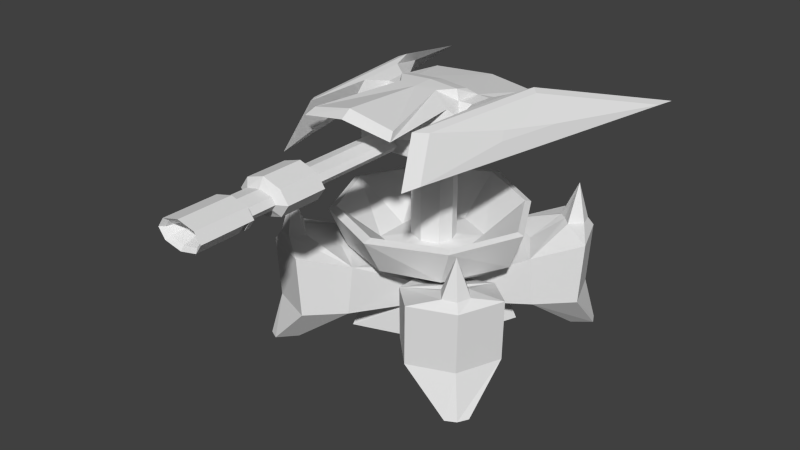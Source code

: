 # Source: LaserTower.blend  (saved by Blender 2.75.0; exported with 4.5.12 LTS)
import bpy
from mathutils import Matrix  # noqa: F401  (used for matrix-valued properties, if any)

bpy.ops.wm.read_factory_settings(use_empty=True)
scene = bpy.context.scene
scene.name = 'Scene'

# ---- collections
col_collection_1 = bpy.data.collections.new('Collection 1'); scene.collection.children.link(col_collection_1)

# ---- materials (node trees are filled in below, after node groups)
mat_material_001 = bpy.data.materials.new('Material.001')
mat_material_001.alpha_threshold = 0.0
mat_material_001.use_transparent_shadow = False
mat_material_001.roughness = 0.5
mat_material = bpy.data.materials.new('Material')
mat_material.alpha_threshold = 0.0
mat_material.use_transparent_shadow = False
mat_material.roughness = 0.5
mat_material.line_color = (0.0, 0.0, 0.0, 1.0)

# ---- material node trees

# ---- world
world_world = bpy.data.worlds.new('World'); scene.world = world_world
world_world.color = (0.05088, 0.05088, 0.05088)
world_world.use_sun_shadow = False
world_world.sun_shadow_jitter_overblur = 0.0
world_world.cycles.sampling_method = 'MANUAL'
world_world.cycles.sample_map_resolution = 256

# ---- meshes
me_cube_001 = bpy.data.meshes.new('Cube.001')
me_cube_001.from_pydata([(-1.0, -1.606, -1.0), (-1.793, -0.02317, -1.739), (-0.8632, -1.606, 0.8359), (-1.93, -0.02317, 1.93), (2.424e-07, -0.02317, 2.773), (-1.526, -1.023, 1.69), (8.742e-08, -1.606, 1.0), (-2.743, -0.02317, 2.408e-07), (-1.493, -1.023, -1.598), (-1.468, -1.606, 1.986e-07), (-2.424e-07, -0.02317, -2.773), (-1.238e-07, -1.606, -1.416), (0.0, -1.96, 8.567e-08), (-1.934e-07, -1.023, -2.213), (-2.364, -1.023, -0.003293), (1.929e-07, -1.023, 2.206), (2.203e-07, 0.0319, 2.52), (-1.829, 0.0319, 1.754), (-2.567, 0.0319, 0.001768), (-1.705, 0.0319, -1.577), (-2.2e-07, 0.0319, -2.517), (5.108e-08, -0.8288, 0.5843), (1.169e-07, -0.9126, 1.337), (-1.057, -0.9126, 0.9356), (-1.067, -0.9126, 0.01572), (-1.055, -0.9126, -0.8129), (-1.142e-07, -0.9126, -1.306), (4.701e-08, 1.764, 0.5377), (-0.463, -0.8288, 0.4141), (-0.5833, -0.8288, 0.02449), (-0.4622, -0.8288, -0.3265), (-4.68e-08, -0.8288, -0.5353), (-0.438, 1.764, 0.382), (-0.5564, 1.764, 0.02545), (-0.4376, 1.764, -0.2957), (-4.256e-08, 1.764, -0.4868), (-0.463, 0.4813, 0.4141), (-4.68e-08, 0.4813, -0.5353), (5.108e-08, 0.4813, 0.5843), (-0.5833, 0.4813, 0.02449), (-0.4622, 0.4813, -0.3265), (-1.519, 1.872, -1.953), (-1.729, 2.373, -2.304), (-1.519, 2.869, -1.953), (-0.7713, 2.144, 1.928), (-0.7713, 2.372, 1.928), (-0.7713, 2.598, 1.928), (-2.04e-07, 2.869, -2.333), (-2.347e-07, 2.373, -2.684), (-2.04e-07, 1.872, -2.333), (-1.22, 1.872, 0.7021), (-1.553, 2.373, 0.7021), (-1.22, 2.869, 0.7021), (1.687e-07, 2.144, 1.93), (1.687e-07, 2.598, 1.93), (-0.9997, 3.129, -0.3132), (-0.8442, 3.324, -0.05776), (-1.043, 3.129, 0.9574), (-0.5299, 3.417, 0.7312), (7.273e-08, 3.437, 0.8319), (-0.8466, 3.417, 0.3248), (-1.829e-08, 3.324, -0.2092), (2.296e-08, 3.45, 0.2626), (-0.9252, 3.129, 0.3488), (9.669e-08, 3.129, 1.106), (-3.567e-08, 3.129, -0.408), (-1.281, 3.111, 3.282), (-1.175, 3.274, 3.056), (2.76e-07, 3.551, 3.157), (2.999e-07, 3.368, 3.431), (-0.3132, 2.229, 2.017), (-0.4132, 2.372, 2.017), (-0.3132, 2.514, 2.017), (1.764e-07, 2.169, 2.018), (-0.49, 2.046, 4.774), (1.764e-07, 2.582, 2.018), (-0.3132, 2.229, 4.645), (-0.4132, 2.372, 4.645), (-0.3132, 2.514, 4.645), (4.062e-07, 2.169, 4.647), (-0.49, 2.046, 5.879), (4.062e-07, 2.582, 4.647), (-0.7163, 2.371, 4.774), (-0.49, 2.691, 4.774), (4.175e-07, 1.912, 4.776), (-0.3665, 2.217, 6.015), (4.175e-07, 2.846, 4.776), (-0.7163, 2.371, 5.879), (-0.49, 2.691, 5.879), (5.141e-07, 1.912, 5.881), (5.141e-07, 2.846, 5.881), (-0.4745, 2.372, 6.015), (-0.3665, 2.525, 6.015), (5.26e-07, 2.153, 6.017), (5.26e-07, 2.599, 6.017), (-0.4745, 2.372, 6.71), (-0.3665, 2.525, 6.71), (-0.3665, 2.217, 6.71), (5.867e-07, 2.153, 6.711), (-0.6389, 2.371, 6.9), (5.867e-07, 2.599, 6.711), (-0.6389, 2.371, 6.777), (-0.4659, 2.616, 6.777), (-0.4659, 2.123, 6.777), (5.927e-07, 2.021, 6.779), (-0.6389, 2.371, 7.049), (5.927e-07, 2.735, 6.779), (-0.4659, 2.616, 6.9), (-0.4659, 2.123, 6.9), (6.034e-07, 2.021, 6.902), (-0.6389, 2.371, 7.634), (6.034e-07, 2.735, 6.902), (-0.4659, 2.616, 7.049), (-0.4659, 2.123, 7.049), (6.164e-07, 2.021, 7.051), (-0.6389, 2.371, 8.192), (6.164e-07, 2.735, 7.051), (-0.4659, 2.616, 7.634), (-0.4659, 2.123, 7.634), (6.676e-07, 2.021, 7.636), (6.676e-07, 2.735, 7.636), (-0.4659, 2.616, 8.192), (-0.4659, 2.123, 8.192), (7.163e-07, 2.021, 8.194), (-0.3111, 2.373, 7.438), (7.163e-07, 2.735, 8.194), (-0.319, 2.249, 6.924), (-0.4838, 2.485, 6.924), (-0.319, 2.249, 7.025), (6.054e-07, 2.151, 6.926), (-0.4838, 2.485, 7.025), (6.143e-07, 2.151, 7.027), (-0.525, 2.372, 8.101), (-0.4042, 2.543, 8.101), (-0.4042, 2.199, 8.101), (7.084e-07, 2.127, 8.103), (7.084e-07, 2.625, 8.103), (-0.2756, 2.423, 7.438), (-0.2756, 2.322, 7.438), (6.503e-07, 2.301, 7.439), (6.503e-07, 2.373, 7.439), (6.503e-07, 2.447, 7.439), (-1.583, 2.95, -0.908), (-1.342, 3.116, -0.3122), (-1.315, 2.95, 0.3819), (-1.275, 3.116, 0.2813), (-2.309, 2.831, -2.009), (-1.727, 3.235, -0.5595), (-1.663, 2.831, 1.128), (-1.567, 3.235, 0.8836), (-3.634, 2.124, -5.375), (-1.979, 3.271, -1.259), (-1.799, 2.124, 3.532), (-1.525, 3.271, 2.839), (-3.609, 2.192, -4.743), (-2.151, 3.203, -1.117), (-1.993, 2.192, 3.104), (-1.751, 3.203, 2.493), (-2.776, 2.585, -1.107), (-2.451, 2.81, -0.2997), (-2.416, 2.585, 0.6397), (-2.362, 2.81, 0.5037), (-0.6389, 2.371, 7.342), (-0.4659, 2.123, 7.342), (-0.4659, 2.616, 7.342), (6.42e-07, 2.735, 7.344), (6.42e-07, 2.021, 7.344)], [], [(15, 5, 2, 6), (14, 8, 0, 9), (12, 6, 2, 9), (1, 7, 18, 19), (7, 3, 17, 18), (11, 12, 9, 0), (8, 13, 11, 0), (1, 10, 13, 8), (5, 14, 9, 2), (3, 7, 14, 5), (7, 1, 8, 14), (4, 3, 5, 15), (19, 18, 24, 25), (20, 19, 25, 26), (3, 4, 16, 17), (10, 1, 19, 20), (23, 22, 21, 28), (24, 23, 28, 29), (18, 17, 23, 24), (17, 16, 22, 23), (36, 38, 27, 32), (39, 36, 32, 33), (26, 25, 30, 31), (25, 24, 29, 30), (31, 30, 40, 37), (30, 29, 39, 40), (37, 40, 34, 35), (40, 39, 33, 34), (52, 46, 57, 63), (55, 43, 142, 143), (46, 54, 64, 57), (47, 43, 55, 65), (32, 27, 53, 44), (54, 46, 72, 75), (46, 45, 71, 72), (33, 32, 44, 50), (50, 44, 45, 51), (51, 45, 46, 52), (35, 34, 41, 49), (49, 41, 42, 48), (48, 42, 43, 47), (34, 33, 50, 41), (41, 50, 51, 42), (42, 51, 52, 43), (55, 63, 60, 56), (65, 55, 56, 61), (56, 60, 62, 61), (60, 58, 59, 62), (63, 57, 58, 60), (58, 57, 66, 67), (29, 28, 36, 39), (28, 21, 38, 36), (66, 69, 68, 67), (57, 64, 69, 66), (59, 58, 67, 68), (75, 72, 78, 81), (72, 71, 77, 78), (44, 53, 73, 70), (45, 44, 70, 71), (76, 79, 84, 74), (81, 78, 83, 86), (70, 73, 79, 76), (71, 70, 76, 77), (86, 83, 88, 90), (83, 82, 87, 88), (77, 76, 74, 82), (78, 77, 82, 83), (90, 88, 92, 94), (88, 87, 91, 92), (74, 84, 89, 80), (82, 74, 80, 87), (85, 93, 98, 97), (94, 92, 96, 100), (80, 89, 93, 85), (87, 80, 85, 91), (97, 98, 104, 103), (100, 96, 102, 106), (92, 91, 95, 96), (91, 85, 97, 95), (106, 102, 107, 111), (101, 103, 108, 99), (96, 95, 101, 102), (95, 97, 103, 101), (111, 107, 112, 116), (114, 113, 128, 131), (103, 104, 109, 108), (102, 101, 99, 107), (165, 164, 117, 120), (162, 163, 118, 110), (107, 99, 105, 112), (108, 109, 129, 126), (110, 118, 122, 115), (118, 119, 123, 122), (164, 162, 110, 117), (163, 166, 119, 118), (122, 123, 135, 134), (125, 121, 133, 136), (120, 117, 121, 125), (117, 110, 115, 121), (127, 126, 128, 130), (126, 129, 131, 128), (105, 99, 127, 130), (99, 108, 126, 127), (113, 105, 130, 128), (134, 135, 139, 138), (136, 133, 137, 141), (121, 115, 132, 133), (115, 122, 134, 132), (138, 139, 140, 124), (124, 140, 141, 137), (133, 132, 124, 137), (132, 134, 138, 124), (145, 143, 147, 149), (43, 52, 144, 142), (63, 55, 143, 145), (52, 63, 145, 144), (148, 149, 153, 152), (144, 145, 149, 148), (142, 144, 148, 146), (143, 142, 146, 147), (153, 151, 155, 157), (146, 148, 152, 150), (147, 146, 150, 151), (149, 147, 151, 153), (157, 155, 159, 161), (152, 153, 157, 156), (150, 152, 156, 154), (151, 150, 154, 155), (158, 160, 161, 159), (156, 157, 161, 160), (154, 156, 160, 158), (155, 154, 158, 159), (113, 114, 166, 163), (112, 105, 162, 164), (105, 113, 163, 162), (116, 112, 164, 165)])
_uv = me_cube_001.uv_layers.new(name='UVMap')
_uv.uv.foreach_set('vector', [0.7062, 0.8516, 0.7656, 0.8144, 0.7926, 0.8501, 0.7729, 0.8893, 0.8177, 0.796, 0.8716, 0.7915, 0.8656, 0.8268, 0.8248, 0.8282, 0.839, 0.8985, 0.7729, 0.8893, 0.7926, 0.8501, 0.8248, 0.8282, 0.8646, 0.7563, 0.8115, 0.7689, 0.8108, 0.7647, 0.8609, 0.7509, 0.8115, 0.7689, 0.7594, 0.7818, 0.7602, 0.7754, 0.8108, 0.7647, 0.9181, 0.8501, 0.839, 0.8985, 0.8248, 0.8282, 0.8656, 0.8268, 0.8716, 0.7915, 0.9459, 0.7959, 0.9181, 0.8501, 0.8656, 0.8268, 0.8646, 0.7563, 0.9456, 0.7297, 0.9459, 0.7959, 0.8716, 0.7915, 0.7656, 0.8144, 0.8177, 0.796, 0.8248, 0.8282, 0.7926, 0.8501, 0.7594, 0.7818, 0.8115, 0.7689, 0.8177, 0.796, 0.7656, 0.8144, 0.8115, 0.7689, 0.8646, 0.7563, 0.8716, 0.7915, 0.8177, 0.796, 0.6747, 0.7945, 0.7594, 0.7818, 0.7656, 0.8144, 0.7062, 0.8516, 0.8609, 0.7509, 0.8108, 0.7647, 0.7949, 0.7019, 0.8327, 0.7032, 0.936, 0.7212, 0.8609, 0.7509, 0.8327, 0.7032, 0.8765, 0.668, 0.7594, 0.7818, 0.6747, 0.7945, 0.6785, 0.7815, 0.7602, 0.7754, 0.9456, 0.7297, 0.8646, 0.7563, 0.8609, 0.7509, 0.936, 0.7212, 0.7583, 0.7191, 0.707, 0.7054, 0.7296, 0.6721, 0.7608, 0.6752, 0.7949, 0.7019, 0.7583, 0.7191, 0.7608, 0.6752, 0.7887, 0.674, 0.8108, 0.7647, 0.7602, 0.7754, 0.7583, 0.7191, 0.7949, 0.7019, 0.7602, 0.7754, 0.6785, 0.7815, 0.707, 0.7054, 0.7583, 0.7191, 0.7503, 0.5923, 0.7219, 0.5973, 0.7059, 0.5282, 0.7306, 0.511, 0.772, 0.5881, 0.7503, 0.5923, 0.7306, 0.511, 0.7567, 0.5012, 0.8765, 0.668, 0.8327, 0.7032, 0.8123, 0.6641, 0.8409, 0.6482, 0.8327, 0.7032, 0.7949, 0.7019, 0.7887, 0.674, 0.8123, 0.6641, 0.8409, 0.6482, 0.8123, 0.6641, 0.7922, 0.5843, 0.8199, 0.5785, 0.8123, 0.6641, 0.7887, 0.674, 0.772, 0.5881, 0.7922, 0.5843, 0.8199, 0.5785, 0.7922, 0.5843, 0.7793, 0.5053, 0.8099, 0.5072, 0.7922, 0.5843, 0.772, 0.5881, 0.7567, 0.5012, 0.7793, 0.5053, 0.6903, 0.4163, 0.6459, 0.459, 0.6701, 0.4127, 0.6917, 0.3887, 0.7361, 0.3559, 0.7995, 0.3847, 0.7613, 0.3869, 0.734, 0.3718, 0.6459, 0.459, 0.6034, 0.4589, 0.6123, 0.4044, 0.6701, 0.4127, 0.8597, 0.3536, 0.7995, 0.3847, 0.7361, 0.3559, 0.7548, 0.3049, 0.7306, 0.511, 0.7059, 0.5282, 0.6328, 0.5091, 0.6533, 0.4733, 0.6034, 0.4589, 0.6459, 0.459, 0.6224, 0.4678, 0.6026, 0.4627, 0.6459, 0.459, 0.6495, 0.466, 0.6304, 0.477, 0.6224, 0.4678, 0.7567, 0.5012, 0.7306, 0.511, 0.6533, 0.4733, 0.7092, 0.4665, 0.7092, 0.4665, 0.6533, 0.4733, 0.6495, 0.466, 0.7045, 0.4397, 0.7045, 0.4397, 0.6495, 0.466, 0.6459, 0.459, 0.6903, 0.4163, 0.8099, 0.5072, 0.7793, 0.5053, 0.8126, 0.4217, 0.8767, 0.4176, 0.8767, 0.4176, 0.8126, 0.4217, 0.8102, 0.4021, 0.8772, 0.3825, 0.8772, 0.3825, 0.8102, 0.4021, 0.7995, 0.3847, 0.8597, 0.3536, 0.7793, 0.5053, 0.7567, 0.5012, 0.7092, 0.4665, 0.8126, 0.4217, 0.8126, 0.4217, 0.7092, 0.4665, 0.7045, 0.4397, 0.8102, 0.4021, 0.8102, 0.4021, 0.7045, 0.4397, 0.6903, 0.4163, 0.7995, 0.3847, 0.7177, 0.3649, 0.6917, 0.3887, 0.6838, 0.3759, 0.6996, 0.3654, 0.7548, 0.3049, 0.7361, 0.3559, 0.7217, 0.343, 0.7404, 0.3006, 0.6996, 0.3654, 0.6838, 0.3759, 0.658, 0.3449, 0.6765, 0.3283, 0.6838, 0.3759, 0.6604, 0.3824, 0.6367, 0.3663, 0.658, 0.3449, 0.6917, 0.3887, 0.6701, 0.4127, 0.6604, 0.3824, 0.6838, 0.3759, 0.6671, 0.2812, 0.6142, 0.2487, 0.6338, 0.03177, 0.6483, 0.05671, 0.7887, 0.674, 0.7608, 0.6752, 0.7503, 0.5923, 0.772, 0.5881, 0.7608, 0.6752, 0.7296, 0.6721, 0.7219, 0.5973, 0.7503, 0.5923, 0.6338, 0.03177, 0.7602, 0.02477, 0.7622, 0.05773, 0.6483, 0.05671, 0.6142, 0.2487, 0.5168, 0.236, 0.512, 0.01818, 0.6338, 0.03177, 0.7198, 0.2811, 0.6671, 0.2812, 0.6483, 0.05671, 0.7622, 0.05773, 0.6026, 0.4627, 0.6224, 0.4678, 0.4926, 0.5458, 0.4842, 0.5314, 0.6224, 0.4678, 0.6304, 0.477, 0.4966, 0.5527, 0.4926, 0.5458, 0.6533, 0.4733, 0.6328, 0.5091, 0.6292, 0.5077, 0.6345, 0.4885, 0.6495, 0.466, 0.6533, 0.4733, 0.6345, 0.4885, 0.6304, 0.477, 0.4184, 0.2244, 0.4559, 0.208, 0.4762, 0.2389, 0.424, 0.2557, 0.3334, 0.2071, 0.3708, 0.2236, 0.3648, 0.2541, 0.3119, 0.2379, 0.6345, 0.4885, 0.6292, 0.5077, 0.5088, 0.5748, 0.5008, 0.5602, 0.6304, 0.477, 0.6345, 0.4885, 0.5008, 0.5602, 0.4966, 0.5527, 0.3119, 0.2379, 0.3648, 0.2541, 0.3643, 0.3395, 0.3167, 0.3543, 0.3648, 0.2541, 0.3931, 0.2616, 0.3963, 0.3336, 0.3643, 0.3395, 0.3943, 0.2266, 0.4184, 0.2244, 0.424, 0.2557, 0.3931, 0.2616, 0.3708, 0.2236, 0.3943, 0.2266, 0.3931, 0.2616, 0.3648, 0.2541, 0.3167, 0.3543, 0.3643, 0.3395, 0.3718, 0.3643, 0.3336, 0.3805, 0.3643, 0.3395, 0.3963, 0.3336, 0.3955, 0.3618, 0.3718, 0.3643, 0.424, 0.2557, 0.4762, 0.2389, 0.472, 0.3549, 0.426, 0.3401, 0.3931, 0.2616, 0.424, 0.2557, 0.426, 0.3401, 0.3963, 0.3336, 0.4324, 0.4681, 0.3965, 0.468, 0.3965, 0.4008, 0.4325, 0.401, 0.5049, 0.4681, 0.4688, 0.4682, 0.4689, 0.401, 0.505, 0.4009, 0.426, 0.3401, 0.472, 0.3549, 0.4559, 0.3805, 0.4186, 0.3643, 0.3963, 0.3336, 0.426, 0.3401, 0.4186, 0.3643, 0.3955, 0.3618, 0.3328, 0.1709, 0.2998, 0.1819, 0.2934, 0.1695, 0.3313, 0.1584, 0.4161, 0.1792, 0.3756, 0.1678, 0.3753, 0.1528, 0.4235, 0.1638, 0.4688, 0.4682, 0.4507, 0.4681, 0.4507, 0.401, 0.4689, 0.401, 0.4507, 0.4681, 0.4324, 0.4681, 0.4325, 0.401, 0.4507, 0.401, 0.4235, 0.1638, 0.3753, 0.1528, 0.3771, 0.1402, 0.4263, 0.1505, 0.3506, 0.1503, 0.3313, 0.1584, 0.3284, 0.1508, 0.3482, 0.1402, 0.3756, 0.1678, 0.3531, 0.1672, 0.3506, 0.1503, 0.3753, 0.1528, 0.3531, 0.1672, 0.3328, 0.1709, 0.3313, 0.1584, 0.3506, 0.1503, 0.4263, 0.1505, 0.3771, 0.1402, 0.3792, 0.1258, 0.4291, 0.1343, 0.2843, 0.1264, 0.3243, 0.1176, 0.3198, 0.1315, 0.29, 0.1371, 0.3313, 0.1584, 0.2934, 0.1695, 0.2907, 0.1577, 0.3284, 0.1508, 0.3753, 0.1528, 0.3506, 0.1503, 0.3482, 0.1402, 0.3771, 0.1402, 0.4329, 0.1024, 0.3825, 0.09715, 0.3846, 0.06715, 0.4355, 0.07067, 0.3527, 0.09478, 0.3236, 0.09334, 0.3233, 0.06553, 0.3538, 0.06578, 0.3771, 0.1402, 0.3482, 0.1402, 0.3485, 0.1236, 0.3792, 0.1258, 0.3284, 0.1508, 0.2907, 0.1577, 0.2917, 0.146, 0.3208, 0.1401, 0.3538, 0.06578, 0.3233, 0.06553, 0.3222, 0.008693, 0.3543, 0.008048, 0.3233, 0.06553, 0.2766, 0.06887, 0.2731, 0.01145, 0.3222, 0.008693, 0.3825, 0.09715, 0.3527, 0.09478, 0.3538, 0.06578, 0.3846, 0.06715, 0.3236, 0.09334, 0.2795, 0.09813, 0.2766, 0.06887, 0.3233, 0.06553, 0.9165, 0.9834, 0.8409, 0.96, 0.8513, 0.9392, 0.9158, 0.9613, 0.9766, 0.8465, 0.9849, 0.9259, 0.9635, 0.9212, 0.954, 0.8534, 0.4355, 0.07067, 0.3846, 0.06715, 0.3866, 0.00846, 0.4383, 0.01066, 0.3846, 0.06715, 0.3538, 0.06578, 0.3543, 0.008048, 0.3866, 0.00846, 0.3367, 0.1351, 0.3208, 0.1401, 0.3198, 0.1315, 0.3357, 0.132, 0.3208, 0.1401, 0.2917, 0.146, 0.29, 0.1371, 0.3198, 0.1315, 0.3485, 0.1236, 0.3482, 0.1402, 0.3367, 0.1351, 0.3357, 0.132, 0.3482, 0.1402, 0.3284, 0.1508, 0.3208, 0.1401, 0.3367, 0.1351, 0.3243, 0.1176, 0.3485, 0.1236, 0.3357, 0.132, 0.3198, 0.1315, 0.8223, 0.2458, 0.7604, 0.2035, 0.8058, 0.02722, 0.8471, 0.05749, 0.9521, 0.2069, 0.8894, 0.2468, 0.8667, 0.05777, 0.9084, 0.02894, 0.9849, 0.9259, 0.9653, 0.9717, 0.9498, 0.9532, 0.9635, 0.9212, 0.9653, 0.9717, 0.9165, 0.9834, 0.9158, 0.9613, 0.9498, 0.9532, 0.8711, 0.28, 0.9854, 0.2713, 0.9854, 0.301, 0.8564, 0.301, 0.8564, 0.301, 0.9854, 0.301, 0.9854, 0.3319, 0.8711, 0.3219, 0.8894, 0.2468, 0.8559, 0.2567, 0.8569, 0.06069, 0.8667, 0.05777, 0.8559, 0.2567, 0.8223, 0.2458, 0.8471, 0.05749, 0.8569, 0.06069, 0.4171, 0.6439, 0.3846, 0.6011, 0.3743, 0.5229, 0.4667, 0.6478, 0.7995, 0.3847, 0.6903, 0.4163, 0.7046, 0.4069, 0.7613, 0.3869, 0.6917, 0.3887, 0.7177, 0.3649, 0.7312, 0.3768, 0.7081, 0.3978, 0.6903, 0.4163, 0.6917, 0.3887, 0.7081, 0.3978, 0.7046, 0.4069, 0.4828, 0.7752, 0.4667, 0.6478, 0.6105, 0.7962, 0.6443, 0.9827, 0.4233, 0.6774, 0.4171, 0.6439, 0.4667, 0.6478, 0.4828, 0.7752, 0.3458, 0.6817, 0.4233, 0.6774, 0.4828, 0.7752, 0.2577, 0.7506, 0.3744, 0.6353, 0.3458, 0.6817, 0.2577, 0.7506, 0.3496, 0.6101, 0.2473, 0.09376, 0.3115, 0.4725, 0.2745, 0.4627, 0.2195, 0.1308, 0.2577, 0.7506, 0.4828, 0.7752, 0.6443, 0.9827, 0.01576, 0.9831, 0.3496, 0.6101, 0.2577, 0.7506, 0.01576, 0.9831, 0.3057, 0.6293, 0.4667, 0.6478, 0.3743, 0.5229, 0.3332, 0.4345, 0.6105, 0.7962, 0.2195, 0.1308, 0.2745, 0.4627, 0.1649, 0.3941, 0.1522, 0.3183, 0.01852, 0.04088, 0.2473, 0.09376, 0.2195, 0.1308, 0.04225, 0.08726, 0.01662, 0.8373, 0.01852, 0.04088, 0.04225, 0.08726, 0.03981, 0.7624, 0.3052, 0.4721, 0.01662, 0.8373, 0.03981, 0.7624, 0.2733, 0.4604, 0.9808, 0.2191, 0.9873, 0.01892, 0.9599, 0.03148, 0.9533, 0.122, 0.04225, 0.08726, 0.2195, 0.1308, 0.1522, 0.3183, 0.11, 0.3073, 0.03981, 0.7624, 0.04225, 0.08726, 0.11, 0.3073, 0.11, 0.4659, 0.2733, 0.4604, 0.03981, 0.7624, 0.11, 0.4659, 0.1709, 0.383, 0.3243, 0.1176, 0.2843, 0.1264, 0.2795, 0.09813, 0.3236, 0.09334, 0.3792, 0.1258, 0.3485, 0.1236, 0.3527, 0.09478, 0.3825, 0.09715, 0.3485, 0.1236, 0.3243, 0.1176, 0.3236, 0.09334, 0.3527, 0.09478, 0.4291, 0.1343, 0.3792, 0.1258, 0.3825, 0.09715, 0.4329, 0.1024])
me_cube_001.materials.append(mat_material_001)
me_cube_001.use_remesh_preserve_volume = False
me_cube_001.use_remesh_preserve_attributes = False
me_cube_001.use_mirror_vertex_groups = False
me_cube_001.update()
me_cube = bpy.data.meshes.new('Cube')
me_cube.from_pydata([(-1.594, 1.557, -0.003404), (-1.0, -2.782e-08, -0.006626), (-8.742e-08, 1.0, -0.006626), (-1.306, 1.306, 0.9934), (-1.0, 4.49e-07, 1.684), (4.49e-07, 1.0, 1.684), (2.106e-07, 1.0, 0.9934), (-1.0, 2.106e-07, 0.9934), (1.49e-07, 1.788e-07, 1.684), (-5.96e-08, -1.192e-07, -0.006626), (-1.684, 1.695, 1.085), (-1.753, 1.764, 2.432), (-2.423, 0.7774, 2.432), (-0.7668, 2.434, 2.432), (-0.8577, 2.525, 1.085), (-2.514, 0.8683, 1.085), (-0.8605, 0.8711, 1.953), (-2.884, 2.895, 1.085), (-2.949, 2.959, 2.742), (-3.419, 1.773, 2.742), (-1.762, 3.429, 2.742), (-1.698, 3.365, 1.085), (-3.354, 1.708, 1.085), (-2.597, 2.617, -0.06271), (-2.388, 2.831, -0.06271), (-2.811, 2.407, -0.06271), (-3.12, 3.115, -0.09461), (-2.843, 3.261, -0.09461), (-3.267, 2.837, -0.09461), (-2.637, 2.161, 2.971), (-2.942, 2.466, 2.971), (-2.399, 2.41, 2.971), (-2.158, 2.6, 2.946), (-2.829, 2.84, 2.971), (-2.456, 2.952, 2.971), (-2.622, 2.633, 3.987)], [], [(3, 7, 15, 10), (0, 3, 6, 2), (7, 4, 12, 15), (1, 7, 3, 0), (4, 8, 16, 12), (1, 0, 2, 9), (13, 14, 21, 20), (15, 12, 19, 22), (12, 16, 13, 11), (8, 5, 13, 16), (5, 6, 14, 13), (6, 3, 10, 14), (22, 19, 18, 17), (17, 18, 20, 21), (18, 19, 30, 33), (14, 10, 23, 24), (10, 15, 25, 23), (11, 13, 32, 31), (23, 25, 28, 26), (24, 23, 26, 27), (15, 22, 28, 25), (22, 17, 26, 28), (17, 21, 27, 26), (21, 14, 24, 27), (19, 12, 29, 30), (20, 18, 33, 34), (12, 11, 31, 29), (13, 20, 34, 32), (33, 30, 35), (32, 34, 35), (29, 31, 35), (34, 33, 35), (31, 32, 35), (30, 29, 35)])
_uv = me_cube.uv_layers.new(name='UVMap')
_uv.uv.foreach_set('vector', [0.6519, 0.2511, 0.8034, 0.2699, 0.6872, 0.107, 0.6028, 0.2114, 0.6371, 0.3637, 0.6519, 0.2511, 0.8034, 0.2699, 0.7893, 0.3833, 0.8034, 0.2699, 0.8748, 0.2152, 0.8203, 0.02181, 0.6872, 0.107, 0.7893, 0.3833, 0.8034, 0.2699, 0.6519, 0.2511, 0.6371, 0.3637, 0.8748, 0.2152, 0.9578, 0.2934, 0.9576, 0.1577, 0.8203, 0.02181, 0.7368, 0.4697, 0.9325, 0.3657, 0.9379, 0.5873, 0.7785, 0.6291, 0.5237, 0.3729, 0.5012, 0.6681, 0.2891, 0.6356, 0.2665, 0.373, 0.5012, 0.6681, 0.5237, 0.3729, 0.2665, 0.373, 0.2891, 0.6356, 0.9647, 0.6982, 0.9601, 0.9619, 0.6964, 0.9648, 0.8068, 0.8076, 0.9578, 0.2934, 0.8748, 0.2152, 0.8203, 0.02181, 0.9576, 0.1577, 0.8748, 0.2152, 0.8034, 0.2699, 0.6872, 0.107, 0.8203, 0.02181, 0.8034, 0.2699, 0.6519, 0.2511, 0.6028, 0.2114, 0.6872, 0.107, 0.2891, 0.6356, 0.2665, 0.373, 0.0299, 0.2959, 0.03304, 0.6754, 0.03302, 0.6754, 0.02992, 0.2959, 0.2665, 0.373, 0.2891, 0.6356, 0.0299, 0.2959, 0.2665, 0.373, 0.1398, 0.2597, 0.04819, 0.2515, 0.5012, 0.6681, 0.5903, 0.8994, 0.4033, 0.9716, 0.4037, 0.9139, 0.5903, 0.8994, 0.5012, 0.6681, 0.4037, 0.9139, 0.4033, 0.9716, 0.4691, 0.1598, 0.5237, 0.3729, 0.2428, 0.191, 0.2635, 0.1217, 0.4033, 0.9716, 0.4037, 0.9139, 0.2179, 0.8586, 0.1845, 0.8892, 0.4037, 0.9139, 0.4033, 0.9716, 0.1845, 0.8892, 0.2179, 0.8586, 0.5012, 0.6681, 0.2891, 0.6356, 0.2179, 0.8586, 0.4037, 0.9139, 0.2891, 0.6356, 0.03304, 0.6754, 0.1845, 0.8892, 0.2179, 0.8586, 0.03302, 0.6754, 0.2891, 0.6356, 0.2179, 0.8586, 0.1845, 0.8892, 0.2891, 0.6356, 0.5012, 0.6681, 0.4037, 0.9139, 0.2179, 0.8586, 0.2665, 0.373, 0.5237, 0.3729, 0.2428, 0.191, 0.1398, 0.2597, 0.2665, 0.373, 0.02992, 0.2959, 0.04819, 0.2515, 0.1398, 0.2597, 0.5237, 0.3729, 0.4691, 0.1598, 0.2635, 0.1217, 0.2428, 0.191, 0.5237, 0.3729, 0.2665, 0.373, 0.1398, 0.2597, 0.2428, 0.191, 0.04819, 0.2515, 0.1398, 0.2597, 0.03653, 0.034, 0.2428, 0.191, 0.1398, 0.2597, 0.03655, 0.03397, 0.2428, 0.191, 0.2635, 0.1217, 0.03653, 0.034, 0.1398, 0.2597, 0.04819, 0.2515, 0.03655, 0.03397, 0.2635, 0.1217, 0.2428, 0.191, 0.03655, 0.03397, 0.1398, 0.2597, 0.2428, 0.191, 0.03653, 0.034])
me_cube.materials.append(mat_material)
me_cube.use_remesh_preserve_volume = False
me_cube.use_remesh_preserve_attributes = False
me_cube.use_mirror_vertex_groups = False
me_cube.update()

# ---- objects
ob_cube_001 = bpy.data.objects.new('Cube.001', me_cube_001)
ob_cube = bpy.data.objects.new('Cube', me_cube)

# ---- transforms, parenting, visibility, modifiers, constraints
ob_cube_001.location = (0.01265, -0.09146, 3.616)
ob_cube_001.rotation_euler = (1.571, -0.0, 0.0)
ob_cube_001.lineart.crease_threshold = 0.0
_m = ob_cube_001.modifiers.new('Mirror', 'MIRROR')
_m.use_clip = True
ob_cube.location = (0.0, 0.0, 0.03703)
ob_cube.lock_rotations_4d = False
ob_cube.empty_display_type = 'ARROWS'
ob_cube.lineart.crease_threshold = 0.0
_m = ob_cube.modifiers.new('Mirror', 'MIRROR')
_m.use_axis = (True, True, False)

# ---- collection membership
col_collection_1.objects.link(ob_cube_001)
col_collection_1.objects.link(ob_cube)

# ---- scene / render settings (as saved in the file)
scene.frame_start = 1; scene.frame_end = 250; scene.frame_set(1)
scene.render.engine = 'BLENDER_EEVEE_NEXT'
scene.render.resolution_percentage = 50
scene.render.dither_intensity = 0.0
scene.cycles.use_denoising = False
scene.cycles.samples = 10
scene.cycles.sampling_pattern = 'TABULATED_SOBOL'
scene.cycles.light_sampling_threshold = 0.0
scene.cycles.use_adaptive_sampling = False
scene.cycles.use_light_tree = False
scene.cycles.blur_glossy = 0.0
scene.cycles.pixel_filter_type = 'GAUSSIAN'
scene.cycles.sample_clamp_indirect = 0.0
scene.view_settings.view_transform = 'Standard'
bpy.context.view_layer.update()

# ---- added for rendering (the .blend has no active camera and no usable light): camera, sun
cam_auto = bpy.data.cameras.new('AutoCamera')
cam_auto.lens = 50.0
cam_auto.sensor_width = 36.0
cam_auto.clip_end = 1000.0
ob_auto_camera = bpy.data.objects.new('AutoCamera', cam_auto)
scene.collection.objects.link(ob_auto_camera)
ob_auto_camera.location = (15.7451, -20.3798, 16.1409)
ob_auto_camera.rotation_euler = (1.09748, -7.21219e-08, 0.694738)
scene.camera = ob_auto_camera
light_auto_sun = bpy.data.lights.new('AutoSun', 'SUN')
light_auto_sun.energy = 3.0
light_auto_sun.angle = 0.0523599
ob_auto_sun = bpy.data.objects.new('AutoSun', light_auto_sun)
scene.collection.objects.link(ob_auto_sun)
ob_auto_sun.rotation_euler = (0.872665, 0.174533, 0.523599)
bpy.context.view_layer.update()
